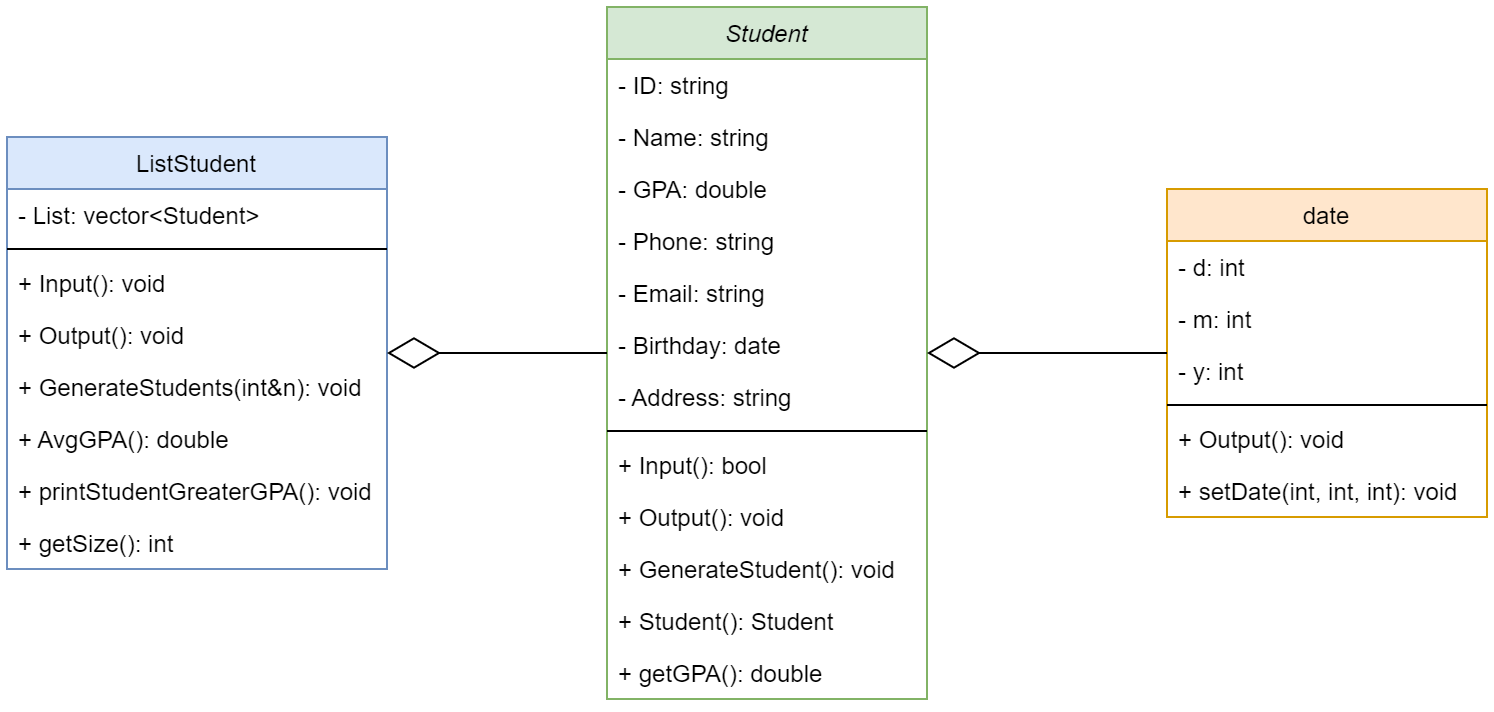

The diagram above was exported from draw.io. Its source (the exported page's mxGraphModel, read from the mxfile embedded in the PNG):
<mxGraphModel dx="1038" dy="547" grid="1" gridSize="10" guides="1" tooltips="1" connect="1" arrows="1" fold="1" page="1" pageScale="1" pageWidth="827" pageHeight="1169" math="0" shadow="0">
  <root>
    <mxCell id="WIyWlLk6GJQsqaUBKTNV-0" />
    <mxCell id="WIyWlLk6GJQsqaUBKTNV-1" parent="WIyWlLk6GJQsqaUBKTNV-0" />
    <mxCell id="zkfFHV4jXpPFQw0GAbJ--0" value="Student" style="swimlane;fontStyle=2;align=center;verticalAlign=top;childLayout=stackLayout;horizontal=1;startSize=26;horizontalStack=0;resizeParent=1;resizeLast=0;collapsible=1;marginBottom=0;rounded=0;shadow=0;strokeWidth=1;fillColor=#d5e8d4;strokeColor=#82b366;" parent="WIyWlLk6GJQsqaUBKTNV-1" vertex="1">
      <mxGeometry x="350" y="50" width="160" height="346" as="geometry">
        <mxRectangle x="230" y="50" width="160" height="26" as="alternateBounds" />
      </mxGeometry>
    </mxCell>
    <mxCell id="zkfFHV4jXpPFQw0GAbJ--1" value="- ID: string" style="text;align=left;verticalAlign=top;spacingLeft=4;spacingRight=4;overflow=hidden;rotatable=0;points=[[0,0.5],[1,0.5]];portConstraint=eastwest;" parent="zkfFHV4jXpPFQw0GAbJ--0" vertex="1">
      <mxGeometry y="26" width="160" height="26" as="geometry" />
    </mxCell>
    <mxCell id="zkfFHV4jXpPFQw0GAbJ--2" value="- Name: string" style="text;align=left;verticalAlign=top;spacingLeft=4;spacingRight=4;overflow=hidden;rotatable=0;points=[[0,0.5],[1,0.5]];portConstraint=eastwest;rounded=0;shadow=0;html=0;" parent="zkfFHV4jXpPFQw0GAbJ--0" vertex="1">
      <mxGeometry y="52" width="160" height="26" as="geometry" />
    </mxCell>
    <mxCell id="zkfFHV4jXpPFQw0GAbJ--3" value="- GPA: double" style="text;align=left;verticalAlign=top;spacingLeft=4;spacingRight=4;overflow=hidden;rotatable=0;points=[[0,0.5],[1,0.5]];portConstraint=eastwest;rounded=0;shadow=0;html=0;" parent="zkfFHV4jXpPFQw0GAbJ--0" vertex="1">
      <mxGeometry y="78" width="160" height="26" as="geometry" />
    </mxCell>
    <mxCell id="83eBB655VBNs3xAKsWvY-0" value="- Phone: string" style="text;align=left;verticalAlign=top;spacingLeft=4;spacingRight=4;overflow=hidden;rotatable=0;points=[[0,0.5],[1,0.5]];portConstraint=eastwest;rounded=0;shadow=0;html=0;" vertex="1" parent="zkfFHV4jXpPFQw0GAbJ--0">
      <mxGeometry y="104" width="160" height="26" as="geometry" />
    </mxCell>
    <mxCell id="83eBB655VBNs3xAKsWvY-1" value="- Email: string" style="text;align=left;verticalAlign=top;spacingLeft=4;spacingRight=4;overflow=hidden;rotatable=0;points=[[0,0.5],[1,0.5]];portConstraint=eastwest;rounded=0;shadow=0;html=0;" vertex="1" parent="zkfFHV4jXpPFQw0GAbJ--0">
      <mxGeometry y="130" width="160" height="26" as="geometry" />
    </mxCell>
    <mxCell id="83eBB655VBNs3xAKsWvY-2" value="- Birthday: date" style="text;align=left;verticalAlign=top;spacingLeft=4;spacingRight=4;overflow=hidden;rotatable=0;points=[[0,0.5],[1,0.5]];portConstraint=eastwest;rounded=0;shadow=0;html=0;" vertex="1" parent="zkfFHV4jXpPFQw0GAbJ--0">
      <mxGeometry y="156" width="160" height="26" as="geometry" />
    </mxCell>
    <mxCell id="83eBB655VBNs3xAKsWvY-3" value="- Address: string" style="text;align=left;verticalAlign=top;spacingLeft=4;spacingRight=4;overflow=hidden;rotatable=0;points=[[0,0.5],[1,0.5]];portConstraint=eastwest;rounded=0;shadow=0;html=0;" vertex="1" parent="zkfFHV4jXpPFQw0GAbJ--0">
      <mxGeometry y="182" width="160" height="26" as="geometry" />
    </mxCell>
    <mxCell id="zkfFHV4jXpPFQw0GAbJ--4" value="" style="line;html=1;strokeWidth=1;align=left;verticalAlign=middle;spacingTop=-1;spacingLeft=3;spacingRight=3;rotatable=0;labelPosition=right;points=[];portConstraint=eastwest;" parent="zkfFHV4jXpPFQw0GAbJ--0" vertex="1">
      <mxGeometry y="208" width="160" height="8" as="geometry" />
    </mxCell>
    <mxCell id="zkfFHV4jXpPFQw0GAbJ--5" value="+ Input(): bool" style="text;align=left;verticalAlign=top;spacingLeft=4;spacingRight=4;overflow=hidden;rotatable=0;points=[[0,0.5],[1,0.5]];portConstraint=eastwest;" parent="zkfFHV4jXpPFQw0GAbJ--0" vertex="1">
      <mxGeometry y="216" width="160" height="26" as="geometry" />
    </mxCell>
    <mxCell id="83eBB655VBNs3xAKsWvY-4" value="+ Output(): void" style="text;align=left;verticalAlign=top;spacingLeft=4;spacingRight=4;overflow=hidden;rotatable=0;points=[[0,0.5],[1,0.5]];portConstraint=eastwest;" vertex="1" parent="zkfFHV4jXpPFQw0GAbJ--0">
      <mxGeometry y="242" width="160" height="26" as="geometry" />
    </mxCell>
    <mxCell id="83eBB655VBNs3xAKsWvY-5" value="+ GenerateStudent(): void" style="text;align=left;verticalAlign=top;spacingLeft=4;spacingRight=4;overflow=hidden;rotatable=0;points=[[0,0.5],[1,0.5]];portConstraint=eastwest;" vertex="1" parent="zkfFHV4jXpPFQw0GAbJ--0">
      <mxGeometry y="268" width="160" height="26" as="geometry" />
    </mxCell>
    <mxCell id="83eBB655VBNs3xAKsWvY-6" value="+ Student(): Student" style="text;align=left;verticalAlign=top;spacingLeft=4;spacingRight=4;overflow=hidden;rotatable=0;points=[[0,0.5],[1,0.5]];portConstraint=eastwest;" vertex="1" parent="zkfFHV4jXpPFQw0GAbJ--0">
      <mxGeometry y="294" width="160" height="26" as="geometry" />
    </mxCell>
    <mxCell id="83eBB655VBNs3xAKsWvY-7" value="+ getGPA(): double" style="text;align=left;verticalAlign=top;spacingLeft=4;spacingRight=4;overflow=hidden;rotatable=0;points=[[0,0.5],[1,0.5]];portConstraint=eastwest;" vertex="1" parent="zkfFHV4jXpPFQw0GAbJ--0">
      <mxGeometry y="320" width="160" height="26" as="geometry" />
    </mxCell>
    <mxCell id="zkfFHV4jXpPFQw0GAbJ--6" value="date" style="swimlane;fontStyle=0;align=center;verticalAlign=top;childLayout=stackLayout;horizontal=1;startSize=26;horizontalStack=0;resizeParent=1;resizeLast=0;collapsible=1;marginBottom=0;rounded=0;shadow=0;strokeWidth=1;fillColor=#ffe6cc;strokeColor=#d79b00;" parent="WIyWlLk6GJQsqaUBKTNV-1" vertex="1">
      <mxGeometry x="630" y="141" width="160" height="164" as="geometry">
        <mxRectangle x="130" y="380" width="160" height="26" as="alternateBounds" />
      </mxGeometry>
    </mxCell>
    <mxCell id="zkfFHV4jXpPFQw0GAbJ--7" value="- d: int" style="text;align=left;verticalAlign=top;spacingLeft=4;spacingRight=4;overflow=hidden;rotatable=0;points=[[0,0.5],[1,0.5]];portConstraint=eastwest;" parent="zkfFHV4jXpPFQw0GAbJ--6" vertex="1">
      <mxGeometry y="26" width="160" height="26" as="geometry" />
    </mxCell>
    <mxCell id="zkfFHV4jXpPFQw0GAbJ--8" value="- m: int" style="text;align=left;verticalAlign=top;spacingLeft=4;spacingRight=4;overflow=hidden;rotatable=0;points=[[0,0.5],[1,0.5]];portConstraint=eastwest;rounded=0;shadow=0;html=0;" parent="zkfFHV4jXpPFQw0GAbJ--6" vertex="1">
      <mxGeometry y="52" width="160" height="26" as="geometry" />
    </mxCell>
    <mxCell id="83eBB655VBNs3xAKsWvY-8" value="- y: int" style="text;align=left;verticalAlign=top;spacingLeft=4;spacingRight=4;overflow=hidden;rotatable=0;points=[[0,0.5],[1,0.5]];portConstraint=eastwest;" vertex="1" parent="zkfFHV4jXpPFQw0GAbJ--6">
      <mxGeometry y="78" width="160" height="26" as="geometry" />
    </mxCell>
    <mxCell id="zkfFHV4jXpPFQw0GAbJ--9" value="" style="line;html=1;strokeWidth=1;align=left;verticalAlign=middle;spacingTop=-1;spacingLeft=3;spacingRight=3;rotatable=0;labelPosition=right;points=[];portConstraint=eastwest;" parent="zkfFHV4jXpPFQw0GAbJ--6" vertex="1">
      <mxGeometry y="104" width="160" height="8" as="geometry" />
    </mxCell>
    <mxCell id="zkfFHV4jXpPFQw0GAbJ--10" value="+ Output(): void" style="text;align=left;verticalAlign=top;spacingLeft=4;spacingRight=4;overflow=hidden;rotatable=0;points=[[0,0.5],[1,0.5]];portConstraint=eastwest;fontStyle=0" parent="zkfFHV4jXpPFQw0GAbJ--6" vertex="1">
      <mxGeometry y="112" width="160" height="26" as="geometry" />
    </mxCell>
    <mxCell id="zkfFHV4jXpPFQw0GAbJ--11" value="+ setDate(int, int, int): void" style="text;align=left;verticalAlign=top;spacingLeft=4;spacingRight=4;overflow=hidden;rotatable=0;points=[[0,0.5],[1,0.5]];portConstraint=eastwest;" parent="zkfFHV4jXpPFQw0GAbJ--6" vertex="1">
      <mxGeometry y="138" width="160" height="26" as="geometry" />
    </mxCell>
    <mxCell id="zkfFHV4jXpPFQw0GAbJ--17" value="ListStudent" style="swimlane;fontStyle=0;align=center;verticalAlign=top;childLayout=stackLayout;horizontal=1;startSize=26;horizontalStack=0;resizeParent=1;resizeLast=0;collapsible=1;marginBottom=0;rounded=0;shadow=0;strokeWidth=1;fillColor=#dae8fc;strokeColor=#6c8ebf;" parent="WIyWlLk6GJQsqaUBKTNV-1" vertex="1">
      <mxGeometry x="50" y="115" width="190" height="216" as="geometry">
        <mxRectangle x="550" y="140" width="160" height="26" as="alternateBounds" />
      </mxGeometry>
    </mxCell>
    <mxCell id="zkfFHV4jXpPFQw0GAbJ--18" value="- List: vector&lt;Student&gt;" style="text;align=left;verticalAlign=top;spacingLeft=4;spacingRight=4;overflow=hidden;rotatable=0;points=[[0,0.5],[1,0.5]];portConstraint=eastwest;" parent="zkfFHV4jXpPFQw0GAbJ--17" vertex="1">
      <mxGeometry y="26" width="190" height="26" as="geometry" />
    </mxCell>
    <mxCell id="zkfFHV4jXpPFQw0GAbJ--23" value="" style="line;html=1;strokeWidth=1;align=left;verticalAlign=middle;spacingTop=-1;spacingLeft=3;spacingRight=3;rotatable=0;labelPosition=right;points=[];portConstraint=eastwest;" parent="zkfFHV4jXpPFQw0GAbJ--17" vertex="1">
      <mxGeometry y="52" width="190" height="8" as="geometry" />
    </mxCell>
    <mxCell id="zkfFHV4jXpPFQw0GAbJ--24" value="+ Input(): void" style="text;align=left;verticalAlign=top;spacingLeft=4;spacingRight=4;overflow=hidden;rotatable=0;points=[[0,0.5],[1,0.5]];portConstraint=eastwest;" parent="zkfFHV4jXpPFQw0GAbJ--17" vertex="1">
      <mxGeometry y="60" width="190" height="26" as="geometry" />
    </mxCell>
    <mxCell id="zkfFHV4jXpPFQw0GAbJ--25" value="+ Output(): void" style="text;align=left;verticalAlign=top;spacingLeft=4;spacingRight=4;overflow=hidden;rotatable=0;points=[[0,0.5],[1,0.5]];portConstraint=eastwest;" parent="zkfFHV4jXpPFQw0GAbJ--17" vertex="1">
      <mxGeometry y="86" width="190" height="26" as="geometry" />
    </mxCell>
    <mxCell id="83eBB655VBNs3xAKsWvY-9" value="+ GenerateStudents(int&amp;n): void" style="text;align=left;verticalAlign=top;spacingLeft=4;spacingRight=4;overflow=hidden;rotatable=0;points=[[0,0.5],[1,0.5]];portConstraint=eastwest;" vertex="1" parent="zkfFHV4jXpPFQw0GAbJ--17">
      <mxGeometry y="112" width="190" height="26" as="geometry" />
    </mxCell>
    <mxCell id="83eBB655VBNs3xAKsWvY-10" value="+ AvgGPA(): double" style="text;align=left;verticalAlign=top;spacingLeft=4;spacingRight=4;overflow=hidden;rotatable=0;points=[[0,0.5],[1,0.5]];portConstraint=eastwest;" vertex="1" parent="zkfFHV4jXpPFQw0GAbJ--17">
      <mxGeometry y="138" width="190" height="26" as="geometry" />
    </mxCell>
    <mxCell id="83eBB655VBNs3xAKsWvY-12" value="+ printStudentGreaterGPA(): void" style="text;align=left;verticalAlign=top;spacingLeft=4;spacingRight=4;overflow=hidden;rotatable=0;points=[[0,0.5],[1,0.5]];portConstraint=eastwest;" vertex="1" parent="zkfFHV4jXpPFQw0GAbJ--17">
      <mxGeometry y="164" width="190" height="26" as="geometry" />
    </mxCell>
    <mxCell id="83eBB655VBNs3xAKsWvY-13" value="+ getSize(): int" style="text;align=left;verticalAlign=top;spacingLeft=4;spacingRight=4;overflow=hidden;rotatable=0;points=[[0,0.5],[1,0.5]];portConstraint=eastwest;" vertex="1" parent="zkfFHV4jXpPFQw0GAbJ--17">
      <mxGeometry y="190" width="190" height="26" as="geometry" />
    </mxCell>
    <mxCell id="83eBB655VBNs3xAKsWvY-17" value="" style="endArrow=diamondThin;endFill=0;endSize=24;html=1;rounded=0;" edge="1" parent="WIyWlLk6GJQsqaUBKTNV-1" source="zkfFHV4jXpPFQw0GAbJ--0" target="zkfFHV4jXpPFQw0GAbJ--17">
      <mxGeometry width="160" relative="1" as="geometry">
        <mxPoint x="120" y="420" as="sourcePoint" />
        <mxPoint x="250" y="400" as="targetPoint" />
      </mxGeometry>
    </mxCell>
    <mxCell id="83eBB655VBNs3xAKsWvY-18" value="" style="endArrow=diamondThin;endFill=0;endSize=24;html=1;rounded=0;" edge="1" parent="WIyWlLk6GJQsqaUBKTNV-1" source="zkfFHV4jXpPFQw0GAbJ--6" target="zkfFHV4jXpPFQw0GAbJ--0">
      <mxGeometry width="160" relative="1" as="geometry">
        <mxPoint x="640" y="360" as="sourcePoint" />
        <mxPoint x="490" y="30" as="targetPoint" />
      </mxGeometry>
    </mxCell>
  </root>
</mxGraphModel>